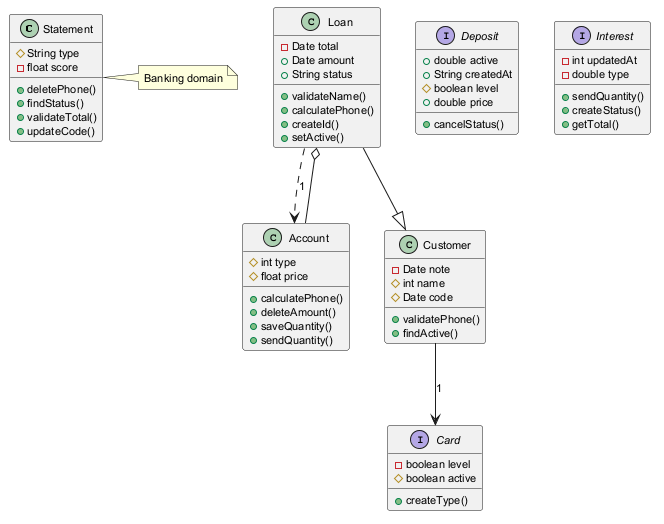

The diagram above was rendered by PlantUML. Its source (embedded in the PNG):
@startuml
skinparam defaultFontSize 11
class Statement {
  #String type
  -float score
  +deletePhone()
  +findStatus()
  +validateTotal()
  +updateCode()
}
class Customer {
  -Date note
  #int name
  #Date code
  +validatePhone()
  +findActive()
}
class Account {
  #int type
  #float price
  +calculatePhone()
  +deleteAmount()
  +saveQuantity()
  +sendQuantity()
}
interface Card {
  -boolean level
  #boolean active
  +createType()
}
interface Deposit {
  +double active
  +String createdAt
  #boolean level
  +double price
  +cancelStatus()
}
interface Interest {
  -int updatedAt
  -double type
  +sendQuantity()
  +createStatus()
  +getTotal()
}
class Loan {
  -Date total
  +Date amount
  +String status
  +validateName()
  +calculatePhone()
  +createId()
  +setActive()
}
Account --o Loan
Customer --> Card : "1"
Loan ..> Account : "1"
Loan --|> Customer
note right of Statement : Banking domain
@enduml